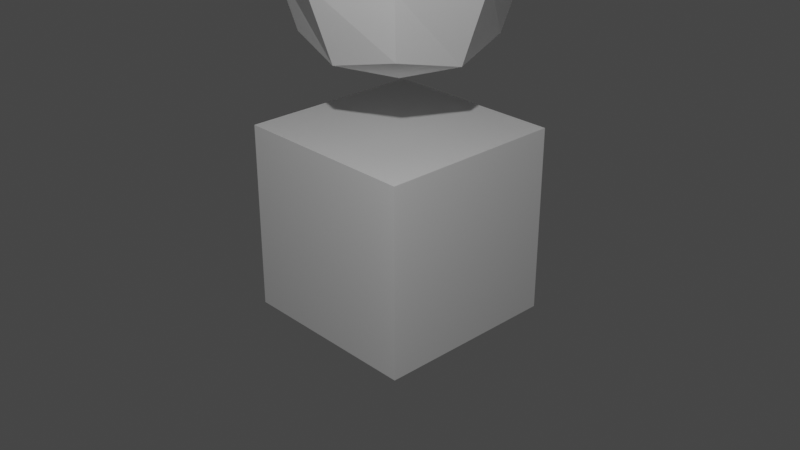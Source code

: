# Source: box.blend  (saved by Blender 3.2.14; exported with 4.5.12 LTS)
import bpy
from mathutils import Matrix  # noqa: F401  (used for matrix-valued properties, if any)

bpy.ops.wm.read_factory_settings(use_empty=True)
scene = bpy.context.scene
scene.name = 'Scene'

# ---- collections
col_collection = bpy.data.collections.new('Collection'); scene.collection.children.link(col_collection)

# ---- materials (node trees are filled in below, after node groups)
mat_material = bpy.data.materials.new('Material')
mat_material.alpha_threshold = 0.0
mat_material.use_transparent_shadow = False
mat_material.line_color = (0.0, 0.0, 0.0, 1.0)

# ---- material node trees
mat_material.use_nodes = True; mat_material.node_tree.nodes.clear()
_N = mat_material.node_tree.nodes; _L = mat_material.node_tree.links
n0 = _N.new('ShaderNodeOutputMaterial'); n0.name = 'Material Output'; n0.location = (300, 300)
n1 = _N.new('ShaderNodeBsdfPrincipled'); n1.name = 'Principled BSDF'; n1.location = (10, 300)
n1.distribution = 'GGX'
n1.subsurface_method = 'RANDOM_WALK_SKIN'
n1.inputs[2].default_value = 0.4
n1.inputs[3].default_value = 1.45
n1.inputs[27].default_value = (0.0, 0.0, 0.0, 1.0)
n1.inputs[28].default_value = 1.0
_L.new(n1.outputs[0], n0.inputs[0])
n0.is_active_output = True

# ---- world
world_world = bpy.data.worlds.new('World'); scene.world = world_world
world_world.use_nodes = True; world_world.node_tree.nodes.clear()
_N = world_world.node_tree.nodes; _L = world_world.node_tree.links
n0 = _N.new('ShaderNodeOutputWorld'); n0.name = 'World Output'; n0.location = (300, 300)
n1 = _N.new('ShaderNodeBackground'); n1.name = 'Background'; n1.location = (10, 300)
n1.inputs[0].default_value = (0.05088, 0.05088, 0.05088, 1.0)
_L.new(n1.outputs[0], n0.inputs[0])
n0.is_active_output = True
world_world.color = (0.05088, 0.05088, 0.05088)
world_world.use_sun_shadow = False
world_world.sun_shadow_jitter_overblur = 0.0

# ---- cameras
cam_camera = bpy.data.cameras.new('Camera')
cam_camera.clip_end = 100.0
cam_camera.ortho_scale = 7.314

# ---- lights
light_light = bpy.data.lights.new('Light', 'POINT')
light_light.transmission_factor = 0.0
light_light.energy = 1000.0
light_light.shadow_soft_size = 0.1
light_light.shadow_maximum_resolution = 0.006
light_light.use_absolute_resolution = True

# ---- meshes
me_cube = bpy.data.meshes.new('Cube')
me_cube.from_pydata([(1.0, 1.0, 1.0), (1.0, 1.0, -1.0), (1.0, -1.0, 1.0), (1.0, -1.0, -1.0), (-1.0, 1.0, 1.0), (-1.0, 1.0, -1.0), (-1.0, -1.0, 1.0), (-1.0, -1.0, -1.0)], [], [(0, 4, 6, 2), (3, 2, 6, 7), (7, 6, 4, 5), (5, 1, 3, 7), (1, 0, 2, 3), (5, 4, 0, 1)])
_uv = me_cube.uv_layers.new(name='UVMap')
_uv.uv.foreach_set('vector', [0.625, 0.5, 0.875, 0.5, 0.875, 0.75, 0.625, 0.75, 0.375, 0.75, 0.625, 0.75, 0.625, 1.0, 0.375, 1.0, 0.375, 0.0, 0.625, 0.0, 0.625, 0.25, 0.375, 0.25, 0.125, 0.5, 0.375, 0.5, 0.375, 0.75, 0.125, 0.75, 0.375, 0.5, 0.625, 0.5, 0.625, 0.75, 0.375, 0.75, 0.375, 0.25, 0.625, 0.25, 0.625, 0.5, 0.375, 0.5])
_ca = me_cube.color_attributes.new('Col', 'BYTE_COLOR', 'CORNER')
_ca.data.foreach_set('color', [0.003677, 0.004777, 1.0, 1.0, 0.003677, 0.004777, 1.0, 1.0, 0.003677, 0.004777, 1.0, 1.0, 0.003677, 0.004777, 1.0, 1.0, 0.003677, 0.004777, 1.0, 1.0, 0.003677, 0.004777, 1.0, 1.0, 0.003677, 0.004777, 1.0, 1.0, 0.003677, 0.004777, 1.0, 1.0, 0.003677, 0.004777, 1.0, 1.0, 0.003677, 0.004777, 1.0, 1.0, 0.003677, 0.004777, 1.0, 1.0, 0.003677, 0.004777, 1.0, 1.0, 0.003677, 0.004777, 1.0, 1.0, 0.003677, 0.004777, 1.0, 1.0, 0.003677, 0.004777, 1.0, 1.0, 0.003677, 0.004777, 1.0, 1.0, 0.003677, 0.004777, 1.0, 1.0, 0.003677, 0.004777, 1.0, 1.0, 0.003677, 0.004777, 1.0, 1.0, 0.003677, 0.004777, 1.0, 1.0, 0.003677, 0.004777, 1.0, 1.0, 0.003677, 0.004777, 1.0, 1.0, 0.003677, 0.004777, 1.0, 1.0, 0.003677, 0.004777, 1.0, 1.0])
me_cube.materials.append(mat_material)
me_cube.use_mirror_vertex_groups = False
me_cube.update()
me_cube_001 = bpy.data.meshes.new('Cube.001')
me_cube_001.from_pydata([(-1.342, -1.342, -1.342), (-1.342, -1.342, 1.342), (-1.342, 1.342, -1.342), (-1.342, 1.342, 1.342), (1.342, -1.342, -1.342), (1.342, -1.342, 1.342), (1.342, 1.342, -1.342), (1.342, 1.342, 1.342)], [], [(0, 1, 3, 2), (2, 3, 7, 6), (6, 7, 5, 4), (4, 5, 1, 0), (2, 6, 4, 0), (7, 3, 1, 5)])
_uv = me_cube_001.uv_layers.new(name='UVMap')
_uv.uv.foreach_set('vector', [0.375, 0.0, 0.625, 0.0, 0.625, 0.25, 0.375, 0.25, 0.375, 0.25, 0.625, 0.25, 0.625, 0.5, 0.375, 0.5, 0.375, 0.5, 0.625, 0.5, 0.625, 0.75, 0.375, 0.75, 0.375, 0.75, 0.625, 0.75, 0.625, 1.0, 0.375, 1.0, 0.125, 0.5, 0.375, 0.5, 0.375, 0.75, 0.125, 0.75, 0.625, 0.5, 0.875, 0.5, 0.875, 0.75, 0.625, 0.75])
_ca = me_cube_001.color_attributes.new('Col', 'BYTE_COLOR', 'CORNER')
_ca.data.foreach_set('color', [0.7913, 1.0, 0.0, 1.0, 0.7913, 1.0, 0.0, 1.0, 0.7913, 1.0, 0.0, 1.0, 0.7913, 1.0, 0.0, 1.0, 0.7913, 1.0, 0.0, 1.0, 0.7913, 1.0, 0.0, 1.0, 0.7913, 1.0, 0.0, 1.0, 0.7913, 1.0, 0.0, 1.0, 0.7913, 1.0, 0.0, 1.0, 0.7913, 1.0, 0.0, 1.0, 0.7913, 1.0, 0.0, 1.0, 0.7913, 1.0, 0.0, 1.0, 0.7913, 1.0, 0.0, 1.0, 0.7913, 1.0, 0.0, 1.0, 0.7913, 1.0, 0.0, 1.0, 0.7913, 1.0, 0.0, 1.0, 0.7913, 1.0, 0.0, 1.0, 0.7913, 1.0, 0.0, 1.0, 0.7913, 1.0, 0.0, 1.0, 0.7913, 1.0, 0.0, 1.0, 0.7913, 1.0, 0.0, 1.0, 0.7913, 1.0, 0.0, 1.0, 0.7913, 1.0, 0.0, 1.0, 0.7913, 1.0, 0.0, 1.0])
me_cube_001.use_paint_bone_selection = False
me_cube_001.use_paint_mask_vertex = True
me_cube_001.update()

# ---- objects
ob_cube = bpy.data.objects.new('Cube', me_cube)
ob_light = bpy.data.objects.new('Light', light_light)
ob_camera = bpy.data.objects.new('Camera', cam_camera)
ob_cube_001 = bpy.data.objects.new('Cube.001', me_cube_001)

# ---- transforms, parenting, visibility, modifiers, constraints
ob_cube.location = (0.0, 0.0, 0.0)
ob_cube.lock_rotations_4d = False
ob_cube.empty_display_type = 'ARROWS'
ob_cube.lineart.crease_threshold = 0.0
ob_light.location = (4.076, -4.2, 5.904)
ob_light.rotation_euler = (0.6503, 0.05522, 0.7413)
ob_light.lock_rotations_4d = False
ob_light.empty_display_type = 'ARROWS'
ob_light.color = (0.0, 0.0, 0.0, 0.0)
ob_light.lineart.crease_threshold = 0.0
ob_camera.location = (7.359, -6.926, 4.958)
ob_camera.rotation_euler = (1.109, 0.0, 0.8149)
ob_camera.lock_rotations_4d = False
ob_camera.empty_display_type = 'ARROWS'
ob_camera.color = (0.0, 0.0, 0.0, 0.0)
ob_camera.display_type = 'WIRE'
ob_camera.lineart.crease_threshold = 0.0
ob_cube_001.location = (0.0, 0.0, 2.619)
_m = ob_cube_001.modifiers.new('Subdivision', 'SUBSURF')
_m.levels = 2
_m.render_levels = 1

# ---- collection membership
col_collection.objects.link(ob_cube)
col_collection.objects.link(ob_light)
col_collection.objects.link(ob_camera)
col_collection.objects.link(ob_cube_001)

# ---- scene / render settings (as saved in the file)
scene.camera = ob_camera
scene.frame_start = 1; scene.frame_end = 250; scene.frame_set(1)
scene.render.engine = 'BLENDER_EEVEE_NEXT'
scene.cycles.sampling_pattern = 'TABULATED_SOBOL'
scene.cycles.use_light_tree = False
scene.view_settings.view_transform = 'Filmic'
bpy.context.view_layer.update()
